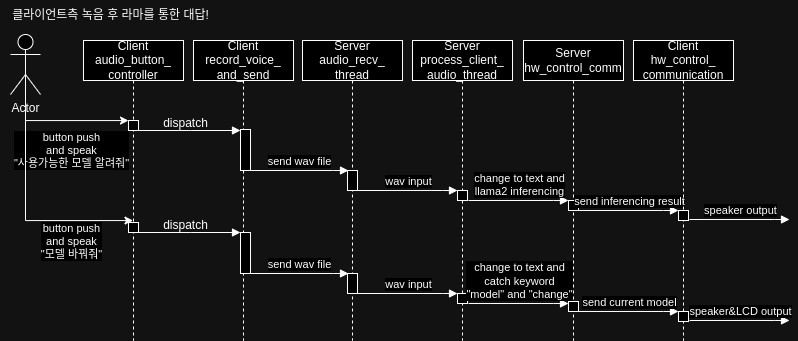

The diagram above was exported from draw.io. Its source (the exported page's mxGraphModel, read from the mxfile embedded in the PNG):
<mxGraphModel dx="835" dy="893" grid="1" gridSize="10" guides="1" tooltips="1" connect="1" arrows="1" fold="1" page="1" pageScale="1" pageWidth="850" pageHeight="1100" math="0" shadow="0">
  <root>
    <mxCell id="0" />
    <mxCell id="1" parent="0" />
    <mxCell id="2" value="Client&lt;br&gt;audio_button_&lt;br&gt;controller" style="shape=umlLifeline;perimeter=lifelinePerimeter;whiteSpace=wrap;html=1;container=0;dropTarget=0;collapsible=0;recursiveResize=0;outlineConnect=0;portConstraint=eastwest;newEdgeStyle={&quot;edgeStyle&quot;:&quot;elbowEdgeStyle&quot;,&quot;elbow&quot;:&quot;vertical&quot;,&quot;curved&quot;:0,&quot;rounded&quot;:0};" vertex="1" parent="1">
      <mxGeometry x="83" y="430" width="100" height="300" as="geometry" />
    </mxCell>
    <mxCell id="3" value="" style="html=1;points=[];perimeter=orthogonalPerimeter;outlineConnect=0;targetShapes=umlLifeline;portConstraint=eastwest;newEdgeStyle={&quot;edgeStyle&quot;:&quot;elbowEdgeStyle&quot;,&quot;elbow&quot;:&quot;vertical&quot;,&quot;curved&quot;:0,&quot;rounded&quot;:0};" vertex="1" parent="2">
      <mxGeometry x="45" y="80" width="10" height="10" as="geometry" />
    </mxCell>
    <mxCell id="4" value="Client&lt;br style=&quot;border-color: var(--border-color);&quot;&gt;record_voice_&lt;br&gt;and_send" style="shape=umlLifeline;perimeter=lifelinePerimeter;whiteSpace=wrap;html=1;container=0;dropTarget=0;collapsible=0;recursiveResize=0;outlineConnect=0;portConstraint=eastwest;newEdgeStyle={&quot;edgeStyle&quot;:&quot;elbowEdgeStyle&quot;,&quot;elbow&quot;:&quot;vertical&quot;,&quot;curved&quot;:0,&quot;rounded&quot;:0};" vertex="1" parent="1">
      <mxGeometry x="193" y="430" width="100" height="300" as="geometry" />
    </mxCell>
    <mxCell id="5" value="" style="html=1;points=[];perimeter=orthogonalPerimeter;outlineConnect=0;targetShapes=umlLifeline;portConstraint=eastwest;newEdgeStyle={&quot;edgeStyle&quot;:&quot;elbowEdgeStyle&quot;,&quot;elbow&quot;:&quot;vertical&quot;,&quot;curved&quot;:0,&quot;rounded&quot;:0};" vertex="1" parent="4">
      <mxGeometry x="47" y="89" width="10" height="41" as="geometry" />
    </mxCell>
    <mxCell id="6" value="" style="html=1;points=[];perimeter=orthogonalPerimeter;outlineConnect=0;targetShapes=umlLifeline;portConstraint=eastwest;newEdgeStyle={&quot;edgeStyle&quot;:&quot;elbowEdgeStyle&quot;,&quot;elbow&quot;:&quot;vertical&quot;,&quot;curved&quot;:0,&quot;rounded&quot;:0};" vertex="1" parent="4">
      <mxGeometry x="-65" y="182" width="10" height="10" as="geometry" />
    </mxCell>
    <mxCell id="7" value="dispatch" style="text;html=1;align=center;verticalAlign=middle;resizable=0;points=[];autosize=1;strokeColor=none;fillColor=none;" vertex="1" parent="4">
      <mxGeometry x="-43" y="170" width="70" height="30" as="geometry" />
    </mxCell>
    <mxCell id="8" value="" style="html=1;verticalAlign=bottom;endArrow=block;edgeStyle=elbowEdgeStyle;elbow=vertical;curved=0;rounded=0;" edge="1" parent="4" source="6">
      <mxGeometry relative="1" as="geometry">
        <mxPoint x="45" y="192" as="sourcePoint" />
        <Array as="points">
          <mxPoint x="-3" y="192" />
          <mxPoint x="30" y="182" />
        </Array>
        <mxPoint x="47" y="192" as="targetPoint" />
      </mxGeometry>
    </mxCell>
    <mxCell id="9" value="" style="html=1;verticalAlign=bottom;endArrow=block;edgeStyle=elbowEdgeStyle;elbow=vertical;curved=0;rounded=0;" edge="1" source="3" target="5" parent="1">
      <mxGeometry relative="1" as="geometry">
        <mxPoint x="238" y="520" as="sourcePoint" />
        <Array as="points">
          <mxPoint x="190" y="520" />
          <mxPoint x="223" y="510" />
        </Array>
      </mxGeometry>
    </mxCell>
    <mxCell id="10" value="Server&lt;br&gt;audio_recv_&lt;br&gt;thread" style="shape=umlLifeline;perimeter=lifelinePerimeter;whiteSpace=wrap;html=1;container=0;dropTarget=0;collapsible=0;recursiveResize=0;outlineConnect=0;portConstraint=eastwest;newEdgeStyle={&quot;edgeStyle&quot;:&quot;elbowEdgeStyle&quot;,&quot;elbow&quot;:&quot;vertical&quot;,&quot;curved&quot;:0,&quot;rounded&quot;:0};" vertex="1" parent="1">
      <mxGeometry x="302" y="430" width="100" height="300" as="geometry" />
    </mxCell>
    <mxCell id="11" value="" style="html=1;points=[];perimeter=orthogonalPerimeter;outlineConnect=0;targetShapes=umlLifeline;portConstraint=eastwest;newEdgeStyle={&quot;edgeStyle&quot;:&quot;elbowEdgeStyle&quot;,&quot;elbow&quot;:&quot;vertical&quot;,&quot;curved&quot;:0,&quot;rounded&quot;:0};" vertex="1" parent="10">
      <mxGeometry x="45" y="130" width="10" height="20" as="geometry" />
    </mxCell>
    <mxCell id="12" value="" style="html=1;points=[];perimeter=orthogonalPerimeter;outlineConnect=0;targetShapes=umlLifeline;portConstraint=eastwest;newEdgeStyle={&quot;edgeStyle&quot;:&quot;elbowEdgeStyle&quot;,&quot;elbow&quot;:&quot;vertical&quot;,&quot;curved&quot;:0,&quot;rounded&quot;:0};" vertex="1" parent="10">
      <mxGeometry x="-62" y="192" width="10" height="41" as="geometry" />
    </mxCell>
    <mxCell id="13" value="send wav file" style="html=1;verticalAlign=bottom;endArrow=block;edgeStyle=elbowEdgeStyle;elbow=vertical;curved=0;rounded=0;" edge="1" parent="10">
      <mxGeometry relative="1" as="geometry">
        <mxPoint x="-54" y="233" as="sourcePoint" />
        <Array as="points">
          <mxPoint x="31" y="233" />
        </Array>
        <mxPoint x="46" y="233" as="targetPoint" />
      </mxGeometry>
    </mxCell>
    <mxCell id="14" value="Server&lt;br&gt;process_client_&lt;br&gt;audio_thread" style="shape=umlLifeline;perimeter=lifelinePerimeter;whiteSpace=wrap;html=1;container=0;dropTarget=0;collapsible=0;recursiveResize=0;outlineConnect=0;portConstraint=eastwest;newEdgeStyle={&quot;edgeStyle&quot;:&quot;elbowEdgeStyle&quot;,&quot;elbow&quot;:&quot;vertical&quot;,&quot;curved&quot;:0,&quot;rounded&quot;:0};" vertex="1" parent="1">
      <mxGeometry x="412" y="430" width="100" height="300" as="geometry" />
    </mxCell>
    <mxCell id="15" value="" style="html=1;points=[];perimeter=orthogonalPerimeter;outlineConnect=0;targetShapes=umlLifeline;portConstraint=eastwest;newEdgeStyle={&quot;edgeStyle&quot;:&quot;elbowEdgeStyle&quot;,&quot;elbow&quot;:&quot;vertical&quot;,&quot;curved&quot;:0,&quot;rounded&quot;:0};" vertex="1" parent="14">
      <mxGeometry x="45" y="150" width="10" height="10" as="geometry" />
    </mxCell>
    <mxCell id="16" value="" style="html=1;points=[];perimeter=orthogonalPerimeter;outlineConnect=0;targetShapes=umlLifeline;portConstraint=eastwest;newEdgeStyle={&quot;edgeStyle&quot;:&quot;elbowEdgeStyle&quot;,&quot;elbow&quot;:&quot;vertical&quot;,&quot;curved&quot;:0,&quot;rounded&quot;:0};" vertex="1" parent="14">
      <mxGeometry x="-65" y="233" width="10" height="20" as="geometry" />
    </mxCell>
    <mxCell id="17" value="wav input" style="html=1;verticalAlign=bottom;endArrow=block;edgeStyle=elbowEdgeStyle;elbow=vertical;curved=0;rounded=0;" edge="1" parent="14">
      <mxGeometry relative="1" as="geometry">
        <mxPoint x="-55" y="253" as="sourcePoint" />
        <Array as="points">
          <mxPoint x="30" y="253" />
        </Array>
        <mxPoint x="45" y="253" as="targetPoint" />
      </mxGeometry>
    </mxCell>
    <mxCell id="18" value="send wav file" style="html=1;verticalAlign=bottom;endArrow=block;edgeStyle=elbowEdgeStyle;elbow=vertical;curved=0;rounded=0;" edge="1" parent="1">
      <mxGeometry relative="1" as="geometry">
        <mxPoint x="248" y="560" as="sourcePoint" />
        <Array as="points">
          <mxPoint x="333" y="560" />
        </Array>
        <mxPoint x="348" y="560" as="targetPoint" />
      </mxGeometry>
    </mxCell>
    <mxCell id="19" value="wav input" style="html=1;verticalAlign=bottom;endArrow=block;edgeStyle=elbowEdgeStyle;elbow=vertical;curved=0;rounded=0;" edge="1" parent="1">
      <mxGeometry relative="1" as="geometry">
        <mxPoint x="357" y="580" as="sourcePoint" />
        <Array as="points">
          <mxPoint x="442" y="580" />
        </Array>
        <mxPoint x="457" y="580" as="targetPoint" />
      </mxGeometry>
    </mxCell>
    <mxCell id="20" value="Server&lt;br&gt;hw_control_comm" style="shape=umlLifeline;perimeter=lifelinePerimeter;whiteSpace=wrap;html=1;container=0;dropTarget=0;collapsible=0;recursiveResize=0;outlineConnect=0;portConstraint=eastwest;newEdgeStyle={&quot;edgeStyle&quot;:&quot;elbowEdgeStyle&quot;,&quot;elbow&quot;:&quot;vertical&quot;,&quot;curved&quot;:0,&quot;rounded&quot;:0};" vertex="1" parent="1">
      <mxGeometry x="523" y="430" width="100" height="300" as="geometry" />
    </mxCell>
    <mxCell id="21" value="" style="html=1;points=[];perimeter=orthogonalPerimeter;outlineConnect=0;targetShapes=umlLifeline;portConstraint=eastwest;newEdgeStyle={&quot;edgeStyle&quot;:&quot;elbowEdgeStyle&quot;,&quot;elbow&quot;:&quot;vertical&quot;,&quot;curved&quot;:0,&quot;rounded&quot;:0};" vertex="1" parent="20">
      <mxGeometry x="45" y="160" width="10" height="10" as="geometry" />
    </mxCell>
    <mxCell id="22" value="" style="html=1;points=[];perimeter=orthogonalPerimeter;outlineConnect=0;targetShapes=umlLifeline;portConstraint=eastwest;newEdgeStyle={&quot;edgeStyle&quot;:&quot;elbowEdgeStyle&quot;,&quot;elbow&quot;:&quot;vertical&quot;,&quot;curved&quot;:0,&quot;rounded&quot;:0};" vertex="1" parent="20">
      <mxGeometry x="-66" y="253" width="10" height="10" as="geometry" />
    </mxCell>
    <mxCell id="23" value="change to text and&lt;br&gt;catch keyword&lt;br&gt;&quot;model&quot; and &quot;change&quot;" style="html=1;verticalAlign=bottom;endArrow=block;edgeStyle=elbowEdgeStyle;elbow=vertical;curved=0;rounded=0;" edge="1" parent="20">
      <mxGeometry relative="1" as="geometry">
        <mxPoint x="-55" y="263" as="sourcePoint" />
        <Array as="points">
          <mxPoint x="30" y="263" />
        </Array>
        <mxPoint x="45" y="263" as="targetPoint" />
      </mxGeometry>
    </mxCell>
    <mxCell id="24" value="change to text and&lt;br&gt;llama2 inferencing" style="html=1;verticalAlign=bottom;endArrow=block;edgeStyle=elbowEdgeStyle;elbow=vertical;curved=0;rounded=0;" edge="1" parent="1">
      <mxGeometry relative="1" as="geometry">
        <mxPoint x="468" y="590" as="sourcePoint" />
        <Array as="points">
          <mxPoint x="553" y="590" />
        </Array>
        <mxPoint x="568" y="590" as="targetPoint" />
      </mxGeometry>
    </mxCell>
    <mxCell id="25" value="send inferencing result" style="html=1;verticalAlign=bottom;endArrow=block;edgeStyle=elbowEdgeStyle;elbow=vertical;curved=0;rounded=0;" edge="1" parent="1">
      <mxGeometry relative="1" as="geometry">
        <mxPoint x="578" y="600" as="sourcePoint" />
        <Array as="points">
          <mxPoint x="663" y="600" />
        </Array>
        <mxPoint x="678" y="600" as="targetPoint" />
      </mxGeometry>
    </mxCell>
    <mxCell id="26" value="Client&lt;br&gt;hw_control_&lt;br&gt;communication" style="shape=umlLifeline;perimeter=lifelinePerimeter;whiteSpace=wrap;html=1;container=0;dropTarget=0;collapsible=0;recursiveResize=0;outlineConnect=0;portConstraint=eastwest;newEdgeStyle={&quot;edgeStyle&quot;:&quot;elbowEdgeStyle&quot;,&quot;elbow&quot;:&quot;vertical&quot;,&quot;curved&quot;:0,&quot;rounded&quot;:0};" vertex="1" parent="1">
      <mxGeometry x="633" y="430" width="100" height="300" as="geometry" />
    </mxCell>
    <mxCell id="27" value="" style="html=1;points=[];perimeter=orthogonalPerimeter;outlineConnect=0;targetShapes=umlLifeline;portConstraint=eastwest;newEdgeStyle={&quot;edgeStyle&quot;:&quot;elbowEdgeStyle&quot;,&quot;elbow&quot;:&quot;vertical&quot;,&quot;curved&quot;:0,&quot;rounded&quot;:0};" vertex="1" parent="26">
      <mxGeometry x="45" y="170" width="10" height="10" as="geometry" />
    </mxCell>
    <mxCell id="28" value="" style="html=1;points=[];perimeter=orthogonalPerimeter;outlineConnect=0;targetShapes=umlLifeline;portConstraint=eastwest;newEdgeStyle={&quot;edgeStyle&quot;:&quot;elbowEdgeStyle&quot;,&quot;elbow&quot;:&quot;vertical&quot;,&quot;curved&quot;:0,&quot;rounded&quot;:0};" vertex="1" parent="26">
      <mxGeometry x="-65" y="261" width="10" height="10" as="geometry" />
    </mxCell>
    <mxCell id="29" value="send current model" style="html=1;verticalAlign=bottom;endArrow=block;edgeStyle=elbowEdgeStyle;elbow=vertical;curved=0;rounded=0;" edge="1" parent="26">
      <mxGeometry relative="1" as="geometry">
        <mxPoint x="-55" y="271" as="sourcePoint" />
        <Array as="points">
          <mxPoint x="30" y="271" />
        </Array>
        <mxPoint x="45" y="271" as="targetPoint" />
      </mxGeometry>
    </mxCell>
    <mxCell id="30" value="" style="html=1;points=[];perimeter=orthogonalPerimeter;outlineConnect=0;targetShapes=umlLifeline;portConstraint=eastwest;newEdgeStyle={&quot;edgeStyle&quot;:&quot;elbowEdgeStyle&quot;,&quot;elbow&quot;:&quot;vertical&quot;,&quot;curved&quot;:0,&quot;rounded&quot;:0};" vertex="1" parent="26">
      <mxGeometry x="45" y="271" width="10" height="10" as="geometry" />
    </mxCell>
    <mxCell id="31" value="speaker&amp;amp;LCD output" style="html=1;verticalAlign=bottom;endArrow=block;edgeStyle=elbowEdgeStyle;elbow=vertical;curved=0;rounded=0;" edge="1" parent="26">
      <mxGeometry relative="1" as="geometry">
        <mxPoint x="56" y="280" as="sourcePoint" />
        <Array as="points">
          <mxPoint x="141" y="280" />
        </Array>
        <mxPoint x="156" y="280" as="targetPoint" />
      </mxGeometry>
    </mxCell>
    <mxCell id="32" value="speaker output" style="html=1;verticalAlign=bottom;endArrow=block;edgeStyle=elbowEdgeStyle;elbow=vertical;curved=0;rounded=0;" edge="1" parent="1">
      <mxGeometry relative="1" as="geometry">
        <mxPoint x="689" y="609" as="sourcePoint" />
        <Array as="points">
          <mxPoint x="774" y="609" />
        </Array>
        <mxPoint x="789" y="609" as="targetPoint" />
      </mxGeometry>
    </mxCell>
    <mxCell id="33" value="클라이언트측 녹음 후 라마를 통한 대답!" style="text;html=1;align=center;verticalAlign=middle;resizable=0;points=[];autosize=1;strokeColor=none;fillColor=none;" vertex="1" parent="1">
      <mxGeometry y="390" width="220" height="30" as="geometry" />
    </mxCell>
    <mxCell id="34" style="edgeStyle=orthogonalEdgeStyle;rounded=0;orthogonalLoop=1;jettySize=auto;html=1;exitX=0.5;exitY=0.5;exitDx=0;exitDy=0;exitPerimeter=0;" edge="1" source="36" target="3" parent="1">
      <mxGeometry relative="1" as="geometry">
        <mxPoint x="120" y="510" as="targetPoint" />
        <Array as="points">
          <mxPoint x="25" y="510" />
        </Array>
      </mxGeometry>
    </mxCell>
    <mxCell id="35" value="button push&lt;br&gt;and speak&lt;br&gt;&quot;사용가능한 모델 알려줘&quot;" style="edgeLabel;html=1;align=center;verticalAlign=middle;resizable=0;points=[];" vertex="1" connectable="0" parent="34">
      <mxGeometry x="0.268" y="4" relative="1" as="geometry">
        <mxPoint y="33" as="offset" />
      </mxGeometry>
    </mxCell>
    <mxCell id="36" value="Actor" style="shape=umlActor;verticalLabelPosition=bottom;verticalAlign=top;html=1;outlineConnect=0;" vertex="1" parent="1">
      <mxGeometry x="10" y="424" width="30" height="60" as="geometry" />
    </mxCell>
    <mxCell id="37" value="dispatch" style="text;html=1;align=center;verticalAlign=middle;resizable=0;points=[];autosize=1;strokeColor=none;fillColor=none;" vertex="1" parent="1">
      <mxGeometry x="150" y="498" width="70" height="30" as="geometry" />
    </mxCell>
    <mxCell id="38" style="edgeStyle=orthogonalEdgeStyle;rounded=0;orthogonalLoop=1;jettySize=auto;html=1;exitX=0.5;exitY=0.5;exitDx=0;exitDy=0;exitPerimeter=0;" edge="1" target="2" parent="1">
      <mxGeometry relative="1" as="geometry">
        <mxPoint x="25" y="454" as="sourcePoint" />
        <mxPoint x="128" y="670" as="targetPoint" />
        <Array as="points">
          <mxPoint x="25" y="610" />
        </Array>
      </mxGeometry>
    </mxCell>
    <mxCell id="39" value="button push&lt;br&gt;and speak&lt;br&gt;&quot;모델 바꿔줘&quot;" style="edgeLabel;html=1;align=center;verticalAlign=middle;resizable=0;points=[];" vertex="1" connectable="0" parent="38">
      <mxGeometry x="0.268" y="4" relative="1" as="geometry">
        <mxPoint x="34" y="24" as="offset" />
      </mxGeometry>
    </mxCell>
  </root>
</mxGraphModel>